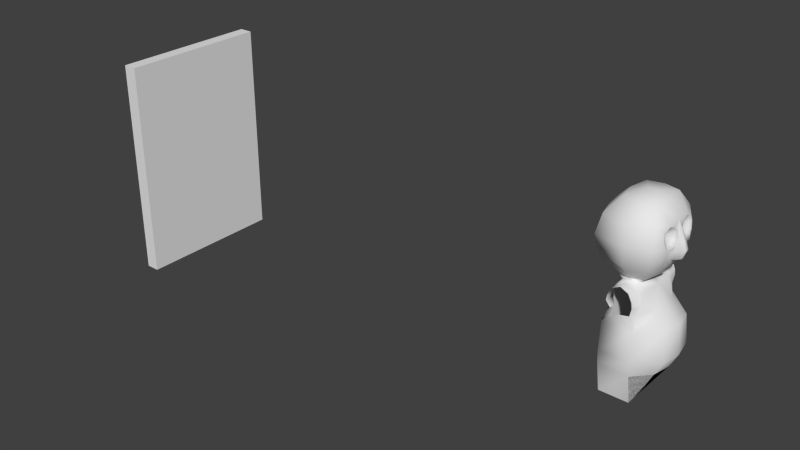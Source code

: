 # Source: gidl13.blend  (saved by Blender 2.66.0; exported with 4.5.12 LTS)
import bpy
from mathutils import Matrix  # noqa: F401  (used for matrix-valued properties, if any)

bpy.ops.wm.read_factory_settings(use_empty=True)
scene = bpy.context.scene
scene.name = 'Scene'

# ---- collections
col_collection_1 = bpy.data.collections.new('Collection 1'); scene.collection.children.link(col_collection_1)

# ---- world
world_world = bpy.data.worlds.new('World'); scene.world = world_world
world_world.color = (0.05088, 0.05088, 0.05088)
world_world.use_sun_shadow = False
world_world.sun_shadow_jitter_overblur = 0.0
world_world.cycles.sampling_method = 'MANUAL'
world_world.cycles.sample_map_resolution = 256

# ---- meshes
me_cube_001 = bpy.data.meshes.new('Cube.001')
me_cube_001.from_pydata([(-7.0, -2.5, 6.3), (-7.0, 2.5, 6.3), (-3.386, 2.5, 6.3), (-3.386, -2.5, 6.3), (-7.0, -2.5, 15.5), (-7.0, 2.5, 15.5), (-3.0, 2.5, 15.5), (-3.0, -2.5, 15.5), (-9.0, 4.5, 11.0), (-9.0, -4.5, 11.0), (-2.2, 4.5, 11.0), (-2.2, -4.5, 11.0), (-8.5, 4.0, 8.5), (-8.5, -4.0, 13.5), (-2.5, 4.0, 8.5), (-2.5, -4.0, 8.5), (-8.5, 4.0, 13.5), (-8.5, -4.0, 8.5), (-2.3, 4.0, 13.5), (-2.3, -4.0, 13.5), (-7.0, -4.0, -9.0), (-7.0, 4.0, -9.0), (-3.0, 4.0, -9.0), (-3.0, -4.0, -9.0), (-6.7, -3.0, 4.8), (-6.7, 3.0, 4.8), (-3.3, 3.0, 4.7), (-3.3, -3.0, 4.7), (-6.7, 4.0, 2.5), (-6.7, -4.0, 2.5), (-3.3, 4.0, 2.5), (-3.3, -4.0, 2.5), (-5.5, 0.0, 16.0), (-4.5, 0.0, 16.0), (-7.0, 5.0, -3.0), (-3.0, 5.0, -3.0), (-3.0, -5.0, -3.0), (-7.0, -5.0, -3.0), (-5.0, 3.0, 15.5), (-5.0, 3.0, 6.3), (-5.0, 5.5, 11.0), (-5.0, 5.0, 8.5), (-5.0, 5.0, 13.5), (-5.0, -3.0, 15.5), (-5.0, -3.0, 6.3), (-5.0, -5.5, 11.0), (-5.0, -5.0, 8.5), (-5.0, -5.0, 13.5), (-7.5, 0.0, 6.3), (-10.0, 0.0, 11.0), (-9.5, 0.0, 8.5), (-9.5, 0.0, 13.5), (-7.5, 0.0, 15.5), (-6.8, 0.0, 2.5), (-1.5, 0.0, 2.5), (-7.0, 0.0, -3.0), (0.5, 0.0, -3.0), (-7.2, -2.0, 2.5), (-2.0, 2.0, 2.5), (-7.0, -2.8, -3.0), (0.0, 2.8, -3.0), (-7.2, 2.0, 2.5), (-2.0, -2.0, 2.5), (-7.0, 2.8, -3.0), (0.0, -2.8, -3.0), (-7.0, 4.8, -5.0), (-3.0, 4.8, -5.0), (-3.0, -4.8, -5.0), (-7.0, -4.8, -5.0), (-7.0, 0.0, -5.0), (-0.5, 0.0, -5.0), (-7.0, -2.55, -5.0), (-1.0, 2.55, -5.0), (-7.0, 2.55, -5.0), (-1.0, -2.55, -5.0), (-3.0, 0.0, 5.0), (-7.0, 4.8, 0.875), (-3.0, 4.8, 0.875), (-3.0, -4.8, 0.875), (-7.0, -4.8, 0.875), (-7.0, 0.0, 0.875), (0.1667, 0.0, 0.875), (-7.0, 2.55, 0.875), (-0.3333, -2.55, 0.875), (-7.0, -2.55, 0.875), (-0.3333, 2.55, 0.875), (-3.0, 0.0, -9.0), (-3.0, 2.0, -9.0), (-3.0, -2.0, -9.0), (-3.0, 0.0, 6.3), (-0.5, 0.3017, 11.06), (-3.935, 2.375e-07, 7.196), (-1.5, 0.0, 13.5), (-3.0, 0.0, 15.5), (-1.1, 0.6033, 11.0), (-1.1, -0.6033, 11.0), (-2.254, 2.0, 7.167), (-2.254, -2.0, 7.167), (-2.221, 6.545e-08, 6.728), (-1.743, 2.945e-07, 7.547), (-0.4712, 0.457, 9.08), (-1.436, -0.9141, 8.887), (-1.436, 0.9141, 8.887), (-1.557, 2.208e-07, 8.41), (-0.1702, 0.3017, 10.08), (-0.5, -0.3017, 11.06), (-0.1702, -0.3017, 10.08), (-1.218, -0.7587, 9.943), (-0.4712, -0.457, 9.08), (-1.218, 0.7587, 9.943), (-1.2, 2.552, 10.49), (-1.2, -2.552, 10.49), (-1.359, -2.379, 9.222), (-1.359, 2.379, 9.222), (-1.491, -3.276, 9.496), (-1.491, 3.276, 9.496), (-1.5, 2.0, 13.3), (-1.5, -2.0, 13.3), (-1.25, -0.3017, 12.25), (-1.25, 0.3017, 12.25), (-2.25, -1.702, 11.95), (-2.25, 1.702, 11.95), (-1.45, -3.276, 12.0), (-1.45, 3.276, 12.0), (-1.156, 1.479, 10.51), (-1.156, -1.479, 10.51), (-1.306, -3.082, 11.11), (-1.406, -0.967, 12.97), (-1.406, 0.967, 12.97), (-1.606, 3.027, 12.82), (-1.306, 3.082, 11.11), (-1.606, -3.027, 12.82), (-1.383, -0.889, 11.31), (-1.483, 2.253, 10.95), (-1.383, 0.889, 11.31), (-1.658, -2.76, 12.01), (-1.658, 2.76, 12.01), (-1.633, -1.867, 12.92), (-1.458, -0.6778, 12.18), (-1.633, 1.867, 12.92), (-1.458, 0.6778, 12.18), (-1.483, -2.253, 10.95), (-1.568, 1.144, 12.69), (-1.768, 2.585, 12.58), (-1.558, 2.624, 11.39), (-1.453, 1.502, 10.97), (-1.453, -1.502, 10.97), (-1.558, -2.624, 11.39), (-1.768, -2.585, 12.58), (-1.568, -1.144, 12.69), (-1.139, -0.7297, 11.14), (-1.239, 2.41, 10.71), (-1.139, 0.7297, 11.14), (-1.455, -3.035, 12.0), (-1.455, 3.035, 12.0), (-1.47, 1.934, 13.13), (-1.255, 0.4695, 12.22), (-1.389, 1.043, 12.84), (-1.589, 2.82, 12.71), (-1.201, 1.485, 10.73), (-1.331, -2.868, 11.24), (-1.389, -1.043, 12.84), (-1.47, -1.934, 13.13), (-1.255, -0.4695, 12.22), (-1.239, -2.41, 10.71), (-1.331, 2.868, 11.24), (-1.201, -1.485, 10.73), (-1.589, -2.82, 12.71), (-5.0, 2.7, 6.0), (-5.0, -2.7, 6.0), (-6.6, -3.5, 3.75), (-4.0, 2.7, 5.65), (-6.0, -2.7, 5.65), (-6.6, 3.5, 3.75), (-3.0, 3.5, 3.75), (-3.0, -3.5, 3.75), (-6.0, 2.7, 5.65), (-4.0, -2.7, 5.65), (-6.5, 0.0, 4.8), (-6.8, 0.0, 3.75), (-6.7, 1.5, 4.8), (-7.2, -1.75, 3.75), (-6.7, -1.5, 4.8), (-7.2, 1.75, 3.75), (-6.248, 0.0, 5.7), (-3.524, 0.0, 5.8), (-3.931, -2.6, 5.975), (-3.931, 2.6, 5.975), (-6.7, 3.0, 4.8), (-3.3, 3.0, 4.7), (-5.0, 2.7, 6.0), (-4.0, 2.7, 5.65), (-6.0, 2.7, 5.65), (-6.5, 3.7, 4.5), (-3.3, 3.7, 4.5), (-5.0, 4.0, 6.0), (-4.0, 4.0, 5.5), (-6.0, 4.0, 5.5), (-6.5, -3.7, 4.5), (-3.3, -3.7, 4.5), (-5.0, -4.0, 6.0), (-6.0, -4.0, 5.5), (-4.0, -4.0, 5.5), (-6.0, 4.0, 2.975), (-6.0, -4.0, 2.975), (-3.3, -3.7, 4.5), (-6.5, -3.7, 4.5), (-3.0, -3.5, 3.75), (-6.6, -3.5, 3.75), (-5.0, -4.0, 6.0), (-6.0, -4.0, 5.5), (-4.0, -4.0, 5.5), (-6.0, -4.0, 2.975), (-3.5, -5.0, 4.5), (-6.5, -5.0, 4.5), (-3.4, -5.0, 3.75), (-6.6, -5.0, 3.75), (-5.0, -5.0, 6.0), (-6.0, -5.0, 5.5), (-4.0, -5.0, 5.5), (-5.0, -5.0, 2.5), (-6.0, -5.0, 2.975), (-3.6, -5.0, 2.775), (-6.6, 5.0, 3.75), (-3.4, 5.0, 3.75), (-6.5, 5.0, 4.5), (-3.5, 5.0, 4.5), (-5.0, 5.0, 6.0), (-4.0, 5.0, 5.5), (-6.0, 5.0, 5.5), (-5.0, 5.0, 2.5), (-3.6, 5.0, 2.775), (-6.0, 5.0, 2.975)], [(184, 48), (221, 220), (232, 230)], [(50, 12, 1, 48), (41, 14, 2, 39), (98, 97, 89), (46, 17, 0, 44), (74, 67, 23, 88), (33, 6, 38), (51, 16, 8, 49), (42, 18, 10, 40), (19, 11, 122), (47, 13, 9, 45), (49, 8, 12, 50), (40, 10, 14, 41), (99, 97, 91), (45, 9, 17, 46), (38, 6, 18, 42), (6, 33, 7, 93), (43, 4, 13, 47), (65, 66, 22, 21), (66, 72, 70, 74, 67, 23, 88, 86, 87, 22), (67, 68, 20, 23), (180, 25, 173, 183), (61, 173, 28), (62, 27, 175), (7, 33, 43), (82, 76, 34, 63), (76, 77, 35, 34), (83, 78, 36, 64), (78, 79, 37, 36), (12, 41, 39, 1), (16, 42, 40, 8), (8, 40, 41, 12), (5, 38, 42, 16), (15, 46, 44, 3), (19, 47, 45, 11), (11, 45, 46, 15), (7, 43, 47, 19), (4, 32, 5, 52), (52, 5, 16, 51), (17, 50, 48, 0), (13, 51, 49, 9), (9, 49, 50, 17), (4, 52, 51, 13), (32, 33, 38), (5, 32, 38), (33, 32, 43), (32, 4, 43), (116, 18, 6), (84, 80, 55, 59), (85, 81, 56, 60), (80, 82, 63, 55), (81, 83, 64, 56), (79, 84, 59, 37), (77, 85, 60, 35), (72, 60, 56, 70), (34, 35, 66, 65), (60, 72, 66, 35), (36, 37, 68, 67), (64, 74, 70, 56), (74, 64, 36, 67), (73, 63, 34, 65), (63, 73, 69, 55), (71, 59, 55, 69), (59, 71, 68, 37), (75, 27, 62), (30, 174, 58), (26, 75, 58), (75, 62, 54), (58, 75, 54), (61, 28, 76, 82), (62, 31, 78, 83), (57, 53, 80, 84), (58, 54, 81, 85), (53, 61, 82, 80), (54, 62, 83, 81), (29, 57, 84, 79), (30, 58, 85, 77), (70, 86, 88, 74), (70, 86, 87, 72), (72, 66, 22, 87), (96, 91, 98), (10, 18, 123), (96, 99, 91), (19, 117, 7), (123, 18, 129), (90, 92, 105), (116, 92, 128), (91, 97, 98), (95, 125, 107), (96, 98, 89), (110, 115, 130), (101, 103, 108), (97, 99, 101), (99, 96, 102), (15, 97, 112), (101, 107, 112), (106, 105, 95), (109, 104, 100, 102), (97, 15, 3), (103, 101, 99), (107, 101, 108, 106), (103, 102, 100), (104, 106, 108, 100), (103, 100, 108), (95, 107, 106), (109, 94, 104), (92, 118, 95, 105), (90, 105, 106, 104), (94, 119, 92, 90), (94, 90, 104), (110, 124, 109), (14, 113, 96), (19, 122, 131), (152, 94, 124, 159), (11, 114, 126), (115, 110, 109, 113), (114, 15, 112), (102, 103, 99), (89, 97, 3), (14, 96, 2), (96, 89, 2), (14, 115, 113), (111, 114, 112, 107), (11, 15, 114), (14, 10, 115), (109, 102, 113), (113, 102, 96), (97, 101, 112), (92, 117, 127), (136, 121, 144), (132, 120, 146), (154, 123, 129, 158), (138, 149, 120), (132, 138, 120), (139, 142, 121), (140, 134, 121), (115, 10, 130), (135, 120, 148), (153, 122, 126, 160), (92, 119, 128), (142, 140, 121), (18, 116, 129), (139, 121, 143), (151, 110, 130, 165), (10, 123, 130), (124, 94, 109), (133, 121, 145), (125, 111, 107), (164, 111, 125, 166), (122, 11, 126), (141, 120, 147), (117, 19, 131), (162, 117, 131, 167), (118, 92, 127), (149, 137, 120), (116, 6, 93, 92), (7, 117, 92, 93), (114, 111, 126), (121, 134, 145), (154, 136, 144, 165), (150, 132, 146, 166), (121, 136, 143), (163, 161, 149, 138), (150, 163, 138, 132), (155, 157, 142, 139), (156, 152, 134, 140), (153, 135, 148, 167), (120, 135, 147), (157, 156, 140, 142), (155, 139, 143, 158), (121, 133, 144), (151, 133, 145, 159), (120, 141, 146), (164, 141, 147, 160), (120, 137, 148), (161, 162, 137, 149), (134, 152, 159, 145), (136, 154, 158, 143), (135, 153, 160, 147), (133, 151, 165, 144), (141, 164, 166, 146), (137, 162, 167, 148), (123, 154, 165, 130), (95, 150, 166, 125), (118, 127, 161, 163), (95, 118, 163, 150), (116, 128, 157, 155), (119, 94, 152, 156), (122, 153, 167, 131), (128, 119, 156, 157), (116, 155, 158, 129), (110, 151, 159, 124), (111, 164, 160, 126), (127, 117, 162, 161), (75, 177, 27), (171, 75, 26), (185, 89, 3, 186), (185, 75, 171, 187), (171, 168, 187), (44, 169, 3), (172, 169, 0), (39, 168, 1), (182, 178, 179, 181), (178, 180, 183, 179), (24, 182, 181, 170), (180, 176, 25), (184, 180, 178), (180, 184, 176), (182, 184, 178), (172, 182, 24), (182, 172, 184), (29, 170, 57), (168, 39, 2), (168, 176, 1), (169, 44, 0), (169, 177, 186), (170, 181, 57), (61, 183, 173), (179, 183, 61, 53), (181, 179, 53, 57), (75, 185, 186, 177), (89, 185, 187, 2), (3, 169, 186), (168, 2, 187), (171, 26, 189, 191), (168, 171, 191, 190), (25, 176, 192, 188), (176, 168, 190, 192), (191, 189, 194, 196), (188, 192, 197, 193), (190, 191, 196, 195), (192, 190, 195, 197), (177, 169, 200, 202), (169, 172, 201, 200), (172, 24, 198, 201), (27, 177, 202, 199), (174, 26, 58), (31, 62, 175), (199, 175, 27), (170, 198, 24), (174, 194, 26), (173, 25, 193), (173, 203, 28), (222, 78, 31), (231, 224, 30), (204, 170, 29), (170, 204, 212, 208), (202, 200, 209, 211), (215, 222, 31), (175, 199, 205, 207), (200, 201, 210, 209), (199, 202, 211, 205), (198, 170, 208, 206), (201, 198, 206, 210), (211, 209, 217, 219), (209, 210, 218, 217), (210, 206, 214, 218), (208, 212, 221, 216), (207, 205, 213, 215), (205, 211, 219, 213), (215, 31, 175), (206, 208, 216, 214), (194, 174, 224, 226), (224, 174, 30), (196, 194, 226, 228), (173, 193, 225, 223), (193, 197, 229, 225), (195, 196, 228, 227), (203, 173, 223, 232), (197, 195, 227, 229), (77, 230, 231), (77, 231, 30), (78, 222, 220), (220, 79, 78), (230, 77, 76)])
me_cube_001.polygons.foreach_set('use_smooth', [1, 1, 1, 1, 1, 1, 1, 1, 1, 1, 1, 1, 1, 1, 1, 1, 1, 1, 1, 1, 1, 1, 1, 1, 1, 1, 1, 1, 1, 1, 1, 1, 1, 1, 1, 1, 1, 1, 1, 1, 1, 1, 1, 1, 1, 1, 1, 1, 1, 1, 1, 1, 1, 1, 1, 1, 1, 1, 1, 1, 1, 1, 1, 1, 1, 1, 1, 1, 1, 1, 1, 1, 1, 1, 1, 1, 1, 1, 1, 1, 1, 1, 1, 1, 1, 1, 1, 1, 1, 1, 1, 1, 1, 1, 1, 1, 1, 1, 1, 1, 1, 1, 1, 1, 1, 1, 1, 1, 1, 1, 1, 1, 1, 1, 1, 1, 1, 1, 1, 1, 1, 1, 1, 1, 1, 1, 1, 1, 1, 1, 1, 1, 1, 1, 1, 1, 1, 1, 1, 1, 1, 1, 1, 1, 1, 1, 1, 1, 1, 1, 1, 1, 1, 1, 1, 1, 1, 1, 1, 1, 1, 1, 1, 1, 1, 1, 1, 1, 1, 1, 1, 1, 1, 1, 1, 1, 1, 1, 1, 1, 1, 1, 1, 1, 1, 1, 1, 1, 1, 1, 1, 1, 1, 1, 1, 1, 1, 1, 1, 1, 1, 1, 1, 1, 1, 1, 1, 1, 1, 1, 1, 1, 1, 1, 1, 1, 1, 1, 1, 1, 1, 1, 1, 1, 1, 1, 1, 1, 1, 1, 1, 1, 1, 1, 1, 1, 1, 1, 1, 1, 1, 1, 1, 1, 1, 1, 1, 1, 1, 1, 1, 1, 1, 1, 1, 1, 1, 1, 1, 1, 1, 1, 1, 1, 1, 1, 1, 1, 1, 0, 1, 1, 1, 0])
me_cube_001.use_remesh_preserve_volume = False
me_cube_001.use_remesh_preserve_attributes = False
me_cube_001.use_mirror_vertex_groups = False
me_cube_001.update()
me_cube = bpy.data.meshes.new('Cube')
me_cube.from_pydata([(-81.0, -11.0, -16.0), (-81.0, 11.0, -16.0), (-79.0, 11.0, -16.0), (-79.0, -11.0, -16.0), (-81.0, -11.0, 16.0), (-81.0, 11.0, 16.0), (-79.0, 11.0, 16.0), (-79.0, -11.0, 16.0)], [], [(4, 5, 1, 0), (5, 6, 2, 1), (6, 7, 3, 2), (7, 4, 0, 3), (0, 1, 2, 3), (7, 6, 5, 4)])
me_cube.use_remesh_preserve_volume = False
me_cube.use_remesh_preserve_attributes = False
me_cube.use_mirror_vertex_groups = False
me_cube.update()

# ---- objects
ob_idol_rot_15 = bpy.data.objects.new('idol_rot-15', me_cube_001)
ob_cube = bpy.data.objects.new('Cube', me_cube)

# ---- transforms, parenting, visibility, modifiers, constraints
ob_idol_rot_15.location = (0.0, 0.0, 0.0)
ob_idol_rot_15.lineart.crease_threshold = 0.0
ob_cube.location = (0.0, 0.0, 0.0)
ob_cube.lineart.crease_threshold = 0.0

# ---- collection membership
col_collection_1.objects.link(ob_idol_rot_15)
col_collection_1.objects.link(ob_cube)

# ---- scene / render settings (as saved in the file)
scene.frame_start = 1; scene.frame_end = 250; scene.frame_set(32)
scene.render.engine = 'BLENDER_EEVEE_NEXT'
scene.render.image_settings.color_mode = 'RGB'
scene.render.image_settings.compression = 90
scene.render.resolution_percentage = 50
scene.render.dither_intensity = 0.0
scene.render.bake_margin = 2
scene.render.bake_bias = 0.0
scene.cycles.use_denoising = False
scene.cycles.samples = 10
scene.cycles.sampling_pattern = 'TABULATED_SOBOL'
scene.cycles.light_sampling_threshold = 0.0
scene.cycles.use_adaptive_sampling = False
scene.cycles.use_light_tree = False
scene.cycles.blur_glossy = 0.0
scene.cycles.volume_bounces = 1
scene.cycles.pixel_filter_type = 'GAUSSIAN'
scene.cycles.sample_clamp_indirect = 0.0
scene.view_settings.view_transform = 'Standard'
bpy.context.view_layer.update()

# ---- added for rendering (the .blend has no active camera and no usable light): camera, sun
cam_auto = bpy.data.cameras.new('AutoCamera')
cam_auto.lens = 50.0
cam_auto.sensor_width = 36.0
cam_auto.clip_end = 1465.91
ob_auto_camera = bpy.data.objects.new('AutoCamera', cam_auto)
scene.collection.objects.link(ob_auto_camera)
ob_auto_camera.location = (43.2781, -100.234, 66.8225)
ob_auto_camera.rotation_euler = (1.09748, -7.21219e-08, 0.694738)
scene.camera = ob_auto_camera
light_auto_sun = bpy.data.lights.new('AutoSun', 'SUN')
light_auto_sun.energy = 3.0
light_auto_sun.angle = 0.0523599
ob_auto_sun = bpy.data.objects.new('AutoSun', light_auto_sun)
scene.collection.objects.link(ob_auto_sun)
ob_auto_sun.rotation_euler = (0.872665, 0.174533, 0.523599)
bpy.context.view_layer.update()
